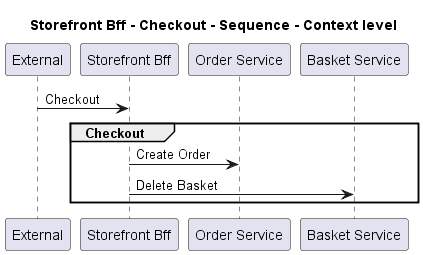

The diagram above was rendered by PlantUML. Its source (embedded in the PNG):
@startuml
!pragma layout smetana

title Storefront Bff - Checkout - Sequence - Context level

participant "External" as C4InterFlow.SoftwareSystems.ExternalSystem
participant "Storefront Bff" as ECommercePlatform.SoftwareSystems.StorefrontBff
participant "Order Service" as ECommercePlatform.SoftwareSystems.OrderService
participant "Basket Service" as ECommercePlatform.SoftwareSystems.BasketService

C4InterFlow.SoftwareSystems.ExternalSystem -> ECommercePlatform.SoftwareSystems.StorefrontBff : Checkout
group Checkout
ECommercePlatform.SoftwareSystems.StorefrontBff -> ECommercePlatform.SoftwareSystems.OrderService : Create Order
ECommercePlatform.SoftwareSystems.StorefrontBff -> ECommercePlatform.SoftwareSystems.BasketService : Delete Basket
end


@enduml